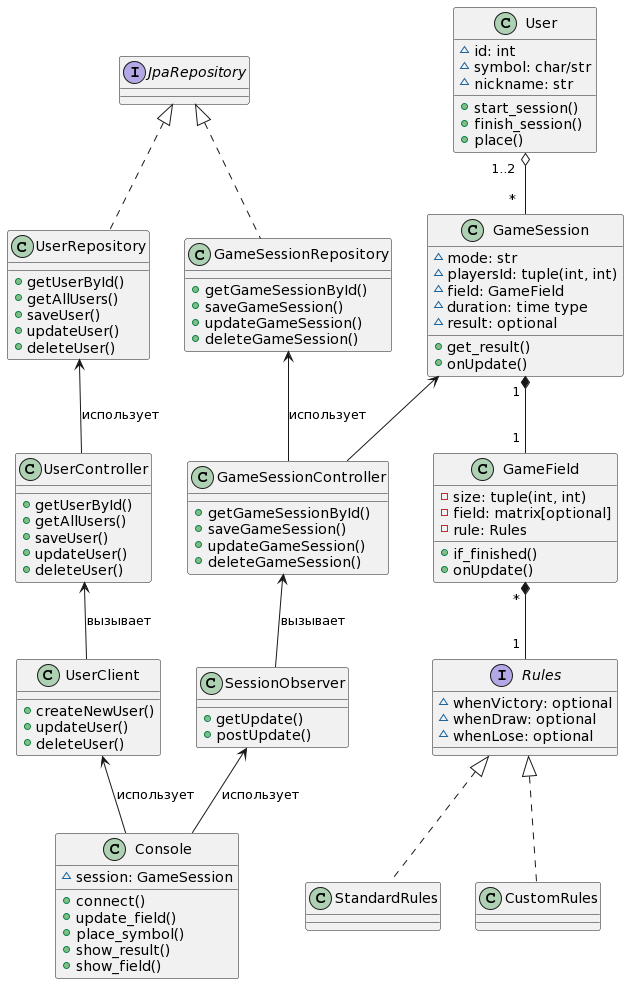

The diagram above was rendered by PlantUML. Its source (embedded in the PNG):
@startuml
class SessionObserver {
  +getUpdate()
  +postUpdate()
}

class User {
  ~id: int
  ~symbol: char/str
  ~nickname: str
  +start_session()
  +finish_session()
  +place()
}

class GameField {
  -{field} size: tuple(int, int)
  -field: matrix[optional]
  -rule: Rules
  +if_finished()
  +onUpdate()
}

class GameSession {
  ~mode: str
  ~{field} playersId: tuple(int, int)
  ~field: GameField
  ~duration: time type
  ~result: optional
  +get_result()
  +onUpdate()
}


interface Rules {
  ~whenVictory: optional
  ~whenDraw: optional
  ~whenLose: optional
}

class StandardRules implements Rules {
}

class CustomRules implements Rules {
}

class Console {
  ~session: GameSession
  +connect()
  +update_field()
  +place_symbol()
  +show_result()
  +show_field()
}

class UserRepository implements JpaRepository {
  +getUserById()
  +getAllUsers()
  +saveUser()
  +updateUser()
  +deleteUser()
}

class GameSessionRepository implements JpaRepository {
  +getGameSessionById()
  +saveGameSession()
  +updateGameSession()
  +deleteGameSession()
}

class UserController {
  +getUserById()
  +getAllUsers()
  +saveUser()
  +updateUser()
  +deleteUser()
}

class GameSessionController {
  +getGameSessionById()
  +saveGameSession()
  +updateGameSession()
  +deleteGameSession()
}

class UserClient {
  +createNewUser()
  +updateUser()
  +deleteUser()
}

User  " 1..2  "  o-- " *  "  GameSession

GameField " * " *-- " 1 " Rules
GameSession " 1 " *-- " 1 " GameField

GameSession <-- GameSessionController

UserRepository <-- UserController: использует
GameSessionRepository <-- GameSessionController: использует
GameSessionController <-- SessionObserver: вызывает
UserController <-- UserClient: вызывает
UserClient <-- Console: использует
SessionObserver <-- Console: использует
@enduml